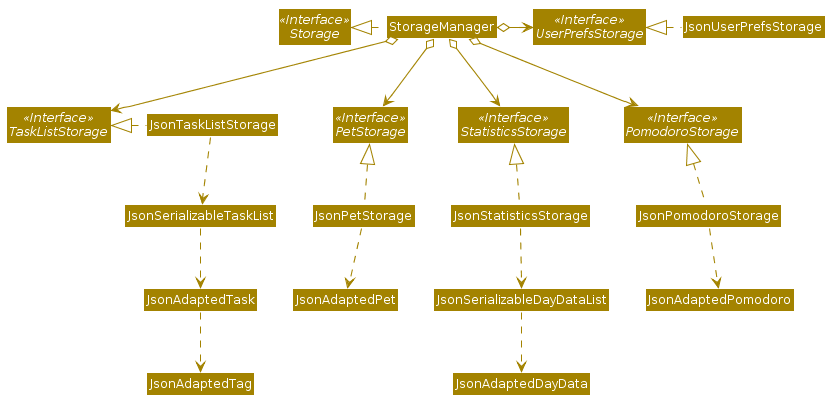

The diagram above was rendered by PlantUML. Its source (embedded in the PNG):
@startuml








skinparam BackgroundColor #FFFFFFF

skinparam Shadowing false

skinparam Class {
    FontColor #FFFFFF
    BorderThickness 1
    BorderColor #FFFFFF
    StereotypeFontColor #FFFFFF
    FontName Arial
}

skinparam Actor {
    BorderColor #000000
    Color #000000
    FontName Arial
}

skinparam Sequence {
    MessageAlign center
    BoxFontSize 15
    BoxPadding 0
    BoxFontColor #FFFFFF
    FontName Arial
}

skinparam Participant {
    FontColor #FFFFFFF
    Padding 20
}

skinparam MinClassWidth 50
skinparam ParticipantPadding 10
skinparam Shadowing false
skinparam DefaultTextAlignment center
skinparam packageStyle Rectangle

hide footbox
hide members
hide circle

skinparam arrowThickness 1.1
skinparam arrowColor #A38300
skinparam classBackgroundColor #A38300

Interface Storage <<Interface>>
Interface UserPrefsStorage <<Interface>>
Interface TaskListStorage <<Interface>>
Interface PetStorage <<Interface>>
Interface PomodoroStorage <<Interface>>
Interface StatisticsStorage <<Interface>>

Class StorageManager
Class JsonUserPrefsStorage
Class JsonTaskListStorage
class JsonPetStorage
class JsonPomodoroStorage
class JsonStatisticsStorage
class JsonSerializableDayDataList
class JsonAdaptedDayData


StorageManager .left.|> Storage
StorageManager o-right-> UserPrefsStorage
StorageManager o--> TaskListStorage
StorageManager o--> PetStorage
StorageManager o--> PomodoroStorage
StorageManager o--> StatisticsStorage

JsonPetStorage .up.|> PetStorage 
JsonPetStorage .down.> JsonAdaptedPet

JsonPomodoroStorage .up.|> PomodoroStorage 
JsonPomodoroStorage .down.> JsonAdaptedPomodoro

JsonStatisticsStorage .up.|> StatisticsStorage
JsonStatisticsStorage ..> JsonSerializableDayDataList
JsonSerializableDayDataList ..> JsonAdaptedDayData

JsonUserPrefsStorage .left.|> UserPrefsStorage
JsonTaskListStorage .left.|> TaskListStorage
JsonTaskListStorage .down.> JsonSerializableTaskList
JsonSerializableTaskList ..> JsonAdaptedTask
JsonAdaptedTask ..> JsonAdaptedTag
@enduml